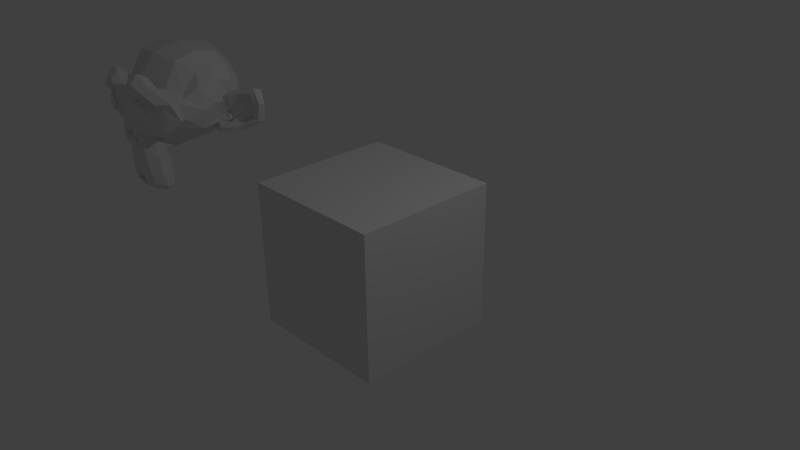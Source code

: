 # Source: GameEngine1.blend  (saved by Blender 2.76.0; exported with 4.5.12 LTS)
import bpy
from mathutils import Matrix  # noqa: F401  (used for matrix-valued properties, if any)

bpy.ops.wm.read_factory_settings(use_empty=True)
scene = bpy.context.scene
scene.name = 'Scene'

# ---- collections
col_collection_1 = bpy.data.collections.new('Collection 1'); scene.collection.children.link(col_collection_1)

# ---- materials (node trees are filled in below, after node groups)
mat_material = bpy.data.materials.new('Material')
mat_material.alpha_threshold = 0.0
mat_material.use_transparent_shadow = False
mat_material.roughness = 0.5
mat_material.line_color = (0.0, 0.0, 0.0, 1.0)

# ---- material node trees

# ---- world
world_world = bpy.data.worlds.new('World'); scene.world = world_world
world_world.color = (0.05088, 0.05088, 0.05088)
world_world.use_sun_shadow = False
world_world.sun_shadow_jitter_overblur = 0.0
world_world.cycles.sampling_method = 'MANUAL'
world_world.cycles.sample_map_resolution = 256

# ---- cameras
cam_camera = bpy.data.cameras.new('Camera')
cam_camera.clip_end = 100.0
cam_camera.lens = 35.0
cam_camera.sensor_width = 32.0
cam_camera.sensor_height = 18.0
cam_camera.ortho_scale = 7.314
cam_camera.dof.focus_distance = 0.0
cam_camera.dof.aperture_fstop = 128.0

# ---- lights
light_lamp = bpy.data.lights.new('Lamp', 'POINT')
light_lamp.transmission_factor = 0.0
light_lamp.cutoff_distance = 30.0
light_lamp.energy = 100.0
light_lamp.shadow_buffer_clip_start = 1.001
light_lamp.shadow_soft_size = 0.1
light_lamp.shadow_maximum_resolution = 0.006
light_lamp.use_absolute_resolution = True
light_lamp.cycles.use_multiple_importance_sampling = False

# ---- meshes
me_suzanne = bpy.data.meshes.new('Suzanne')
me_suzanne.from_pydata([(0.4375, -0.7656, 0.1641), (-0.4375, -0.7656, 0.1641), (0.5, -0.6875, 0.09375), (-0.5, -0.6875, 0.09375), (0.5469, -0.5781, 0.05469), (-0.5469, -0.5781, 0.05469), (0.3516, -0.6172, -0.02344), (-0.3516, -0.6172, -0.02344), (0.3516, -0.7188, 0.03125), (-0.3516, -0.7188, 0.03125), (0.3516, -0.7812, 0.1328), (-0.3516, -0.7812, 0.1328), (0.2734, -0.7969, 0.1641), (-0.2734, -0.7969, 0.1641), (0.2031, -0.7422, 0.09375), (-0.2031, -0.7422, 0.09375), (0.1562, -0.6484, 0.05469), (-0.1562, -0.6484, 0.05469), (0.07812, -0.6562, 0.2422), (-0.07812, -0.6562, 0.2422), (0.1406, -0.7422, 0.2422), (-0.1406, -0.7422, 0.2422), (0.2422, -0.7969, 0.2422), (-0.2422, -0.7969, 0.2422), (0.2734, -0.7969, 0.3281), (-0.2734, -0.7969, 0.3281), (0.2031, -0.7422, 0.3906), (-0.2031, -0.7422, 0.3906), (0.1562, -0.6484, 0.4375), (-0.1562, -0.6484, 0.4375), (0.3516, -0.6172, 0.5156), (-0.3516, -0.6172, 0.5156), (0.3516, -0.7188, 0.4531), (-0.3516, -0.7188, 0.4531), (0.3516, -0.7812, 0.3594), (-0.3516, -0.7812, 0.3594), (0.4375, -0.7656, 0.3281), (-0.4375, -0.7656, 0.3281), (0.5, -0.6875, 0.3906), (-0.5, -0.6875, 0.3906), (0.5469, -0.5781, 0.4375), (-0.5469, -0.5781, 0.4375), (0.625, -0.5625, 0.2422), (-0.625, -0.5625, 0.2422), (0.5625, -0.6719, 0.2422), (-0.5625, -0.6719, 0.2422), (0.4688, -0.7578, 0.2422), (-0.4688, -0.7578, 0.2422), (0.4766, -0.7734, 0.2422), (-0.4766, -0.7734, 0.2422), (0.4453, -0.7812, 0.3359), (-0.4453, -0.7812, 0.3359), (0.3516, -0.8047, 0.375), (-0.3516, -0.8047, 0.375), (0.2656, -0.8203, 0.3359), (-0.2656, -0.8203, 0.3359), (0.2266, -0.8203, 0.2422), (-0.2266, -0.8203, 0.2422), (0.2656, -0.8203, 0.1562), (-0.2656, -0.8203, 0.1562), (0.3516, -0.8281, 0.2422), (-0.3516, -0.8281, 0.2422), (0.3516, -0.8047, 0.1172), (-0.3516, -0.8047, 0.1172), (0.4453, -0.7812, 0.1562), (-0.4453, -0.7812, 0.1562), (0.0, -0.7422, 0.4297), (0.0, -0.8203, 0.3516), (0.0, -0.7344, -0.6797), (0.0, -0.7812, -0.3203), (0.0, -0.7969, -0.1875), (0.0, -0.7188, -0.7734), (0.0, -0.6016, 0.4062), (0.0, -0.5703, 0.5703), (0.0, 0.5469, 0.8984), (0.0, 0.8516, 0.5625), (0.0, 0.8281, 0.07031), (0.0, 0.3516, -0.3828), (0.2031, -0.5625, -0.1875), (-0.2031, -0.5625, -0.1875), (0.3125, -0.5703, -0.4375), (-0.3125, -0.5703, -0.4375), (0.3516, -0.5703, -0.6953), (-0.3516, -0.5703, -0.6953), (0.3672, -0.5312, -0.8906), (-0.3672, -0.5312, -0.8906), (0.3281, -0.5234, -0.9453), (-0.3281, -0.5234, -0.9453), (0.1797, -0.5547, -0.9688), (-0.1797, -0.5547, -0.9688), (0.0, -0.5781, -0.9844), (0.4375, -0.5312, -0.1406), (-0.4375, -0.5312, -0.1406), (0.6328, -0.5391, -0.03906), (-0.6328, -0.5391, -0.03906), (0.8281, -0.4453, 0.1484), (-0.8281, -0.4453, 0.1484), (0.8594, -0.5938, 0.4297), (-0.8594, -0.5938, 0.4297), (0.7109, -0.625, 0.4844), (-0.7109, -0.625, 0.4844), (0.4922, -0.6875, 0.6016), (-0.4922, -0.6875, 0.6016), (0.3203, -0.7344, 0.7578), (-0.3203, -0.7344, 0.7578), (0.1562, -0.7578, 0.7188), (-0.1562, -0.7578, 0.7188), (0.0625, -0.75, 0.4922), (-0.0625, -0.75, 0.4922), (0.1641, -0.7734, 0.4141), (-0.1641, -0.7734, 0.4141), (0.125, -0.7656, 0.3047), (-0.125, -0.7656, 0.3047), (0.2031, -0.7422, 0.09375), (-0.2031, -0.7422, 0.09375), (0.375, -0.7031, 0.01562), (-0.375, -0.7031, 0.01562), (0.4922, -0.6719, 0.0625), (-0.4922, -0.6719, 0.0625), (0.625, -0.6484, 0.1875), (-0.625, -0.6484, 0.1875), (0.6406, -0.6484, 0.2969), (-0.6406, -0.6484, 0.2969), (0.6016, -0.6641, 0.375), (-0.6016, -0.6641, 0.375), (0.4297, -0.7188, 0.4375), (-0.4297, -0.7188, 0.4375), (0.25, -0.7578, 0.4688), (-0.25, -0.7578, 0.4688), (0.0, -0.7344, -0.7656), (0.1094, -0.7344, -0.7188), (-0.1094, -0.7344, -0.7188), (0.1172, -0.7109, -0.8359), (-0.1172, -0.7109, -0.8359), (0.0625, -0.6953, -0.8828), (-0.0625, -0.6953, -0.8828), (0.0, -0.6875, -0.8906), (0.0, -0.75, -0.1953), (0.0, -0.7422, -0.1406), (0.1016, -0.7422, -0.1484), (-0.1016, -0.7422, -0.1484), (0.125, -0.75, -0.2266), (-0.125, -0.75, -0.2266), (0.08594, -0.7422, -0.2891), (-0.08594, -0.7422, -0.2891), (0.3984, -0.6719, -0.04688), (-0.3984, -0.6719, -0.04688), (0.6172, -0.625, 0.05469), (-0.6172, -0.625, 0.05469), (0.7266, -0.6016, 0.2031), (-0.7266, -0.6016, 0.2031), (0.7422, -0.6562, 0.375), (-0.7422, -0.6562, 0.375), (0.6875, -0.7266, 0.4141), (-0.6875, -0.7266, 0.4141), (0.4375, -0.7969, 0.5469), (-0.4375, -0.7969, 0.5469), (0.3125, -0.8359, 0.6406), (-0.3125, -0.8359, 0.6406), (0.2031, -0.8516, 0.6172), (-0.2031, -0.8516, 0.6172), (0.1016, -0.8438, 0.4297), (-0.1016, -0.8438, 0.4297), (0.125, -0.8125, -0.1016), (-0.125, -0.8125, -0.1016), (0.2109, -0.7109, -0.4453), (-0.2109, -0.7109, -0.4453), (0.25, -0.6875, -0.7031), (-0.25, -0.6875, -0.7031), (0.2656, -0.6641, -0.8203), (-0.2656, -0.6641, -0.8203), (0.2344, -0.6328, -0.9141), (-0.2344, -0.6328, -0.9141), (0.1641, -0.6328, -0.9297), (-0.1641, -0.6328, -0.9297), (0.0, -0.6406, -0.9453), (0.0, -0.7266, 0.04688), (0.0, -0.7656, 0.2109), (0.3281, -0.7422, 0.4766), (-0.3281, -0.7422, 0.4766), (0.1641, -0.75, 0.1406), (-0.1641, -0.75, 0.1406), (0.1328, -0.7578, 0.2109), (-0.1328, -0.7578, 0.2109), (0.1172, -0.7344, -0.6875), (-0.1172, -0.7344, -0.6875), (0.07812, -0.75, -0.4453), (-0.07812, -0.75, -0.4453), (0.0, -0.75, -0.4453), (0.0, -0.7422, -0.3281), (0.09375, -0.7812, -0.2734), (-0.09375, -0.7812, -0.2734), (0.1328, -0.7969, -0.2266), (-0.1328, -0.7969, -0.2266), (0.1094, -0.7812, -0.1328), (-0.1094, -0.7812, -0.1328), (0.03906, -0.7812, -0.125), (-0.03906, -0.7812, -0.125), (0.0, -0.8281, -0.2031), (0.04688, -0.8125, -0.1484), (-0.04688, -0.8125, -0.1484), (0.09375, -0.8125, -0.1562), (-0.09375, -0.8125, -0.1562), (0.1094, -0.8281, -0.2266), (-0.1094, -0.8281, -0.2266), (0.07812, -0.8047, -0.25), (-0.07812, -0.8047, -0.25), (0.0, -0.8047, -0.2891), (0.2578, -0.5547, -0.3125), (-0.2578, -0.5547, -0.3125), (0.1641, -0.7109, -0.2422), (-0.1641, -0.7109, -0.2422), (0.1797, -0.7109, -0.3125), (-0.1797, -0.7109, -0.3125), (0.2344, -0.5547, -0.25), (-0.2344, -0.5547, -0.25), (0.0, -0.6875, -0.875), (0.04688, -0.6875, -0.8672), (-0.04688, -0.6875, -0.8672), (0.09375, -0.7109, -0.8203), (-0.09375, -0.7109, -0.8203), (0.09375, -0.7266, -0.7422), (-0.09375, -0.7266, -0.7422), (0.0, -0.6562, -0.7812), (0.09375, -0.6641, -0.75), (-0.09375, -0.6641, -0.75), (0.09375, -0.6406, -0.8125), (-0.09375, -0.6406, -0.8125), (0.04688, -0.6328, -0.8516), (-0.04688, -0.6328, -0.8516), (0.0, -0.6328, -0.8594), (0.1719, -0.7812, 0.2188), (-0.1719, -0.7812, 0.2188), (0.1875, -0.7734, 0.1562), (-0.1875, -0.7734, 0.1562), (0.3359, -0.7578, 0.4297), (-0.3359, -0.7578, 0.4297), (0.2734, -0.7734, 0.4219), (-0.2734, -0.7734, 0.4219), (0.4219, -0.7734, 0.3984), (-0.4219, -0.7734, 0.3984), (0.5625, -0.6953, 0.3516), (-0.5625, -0.6953, 0.3516), (0.5859, -0.6875, 0.2891), (-0.5859, -0.6875, 0.2891), (0.5781, -0.6797, 0.1953), (-0.5781, -0.6797, 0.1953), (0.4766, -0.7188, 0.1016), (-0.4766, -0.7188, 0.1016), (0.375, -0.7422, 0.0625), (-0.375, -0.7422, 0.0625), (0.2266, -0.7812, 0.1094), (-0.2266, -0.7812, 0.1094), (0.1797, -0.7812, 0.2969), (-0.1797, -0.7812, 0.2969), (0.2109, -0.7812, 0.375), (-0.2109, -0.7812, 0.375), (0.2344, -0.7578, 0.3594), (-0.2344, -0.7578, 0.3594), (0.1953, -0.7578, 0.2969), (-0.1953, -0.7578, 0.2969), (0.2422, -0.7578, 0.125), (-0.2422, -0.7578, 0.125), (0.375, -0.7266, 0.08594), (-0.375, -0.7266, 0.08594), (0.4609, -0.7031, 0.1172), (-0.4609, -0.7031, 0.1172), (0.5469, -0.6719, 0.2109), (-0.5469, -0.6719, 0.2109), (0.5547, -0.6719, 0.2812), (-0.5547, -0.6719, 0.2812), (0.5312, -0.6797, 0.3359), (-0.5312, -0.6797, 0.3359), (0.4141, -0.75, 0.3906), (-0.4141, -0.75, 0.3906), (0.2812, -0.7656, 0.3984), (-0.2812, -0.7656, 0.3984), (0.3359, -0.75, 0.4062), (-0.3359, -0.75, 0.4062), (0.2031, -0.75, 0.1719), (-0.2031, -0.75, 0.1719), (0.1953, -0.75, 0.2266), (-0.1953, -0.75, 0.2266), (0.1094, -0.6094, 0.4609), (-0.1094, -0.6094, 0.4609), (0.1953, -0.6172, 0.6641), (-0.1953, -0.6172, 0.6641), (0.3359, -0.5938, 0.6875), (-0.3359, -0.5938, 0.6875), (0.4844, -0.5547, 0.5547), (-0.4844, -0.5547, 0.5547), (0.6797, -0.4922, 0.4531), (-0.6797, -0.4922, 0.4531), (0.7969, -0.4609, 0.4062), (-0.7969, -0.4609, 0.4062), (0.7734, -0.375, 0.1641), (-0.7734, -0.375, 0.1641), (0.6016, -0.4141, 0.0), (-0.6016, -0.4141, 0.0), (0.4375, -0.4688, -0.09375), (-0.4375, -0.4688, -0.09375), (0.0, -0.2891, 0.8984), (0.0, 0.07812, 0.9844), (0.0, 0.6719, -0.1953), (0.0, -0.1875, -0.4609), (0.0, -0.4609, -0.9766), (0.0, -0.3438, -0.8047), (0.0, -0.3203, -0.5703), (0.0, -0.2812, -0.4844), (0.8516, -0.05469, 0.2344), (-0.8516, -0.05469, 0.2344), (0.8594, 0.04688, 0.3203), (-0.8594, 0.04688, 0.3203), (0.7734, 0.4375, 0.2656), (-0.7734, 0.4375, 0.2656), (0.4609, 0.7031, 0.4375), (-0.4609, 0.7031, 0.4375), (0.7344, -0.07031, -0.04688), (-0.7344, -0.07031, -0.04688), (0.5938, 0.1641, -0.125), (-0.5938, 0.1641, -0.125), (0.6406, 0.4297, -0.007812), (-0.6406, 0.4297, -0.007812), (0.3359, 0.6641, 0.05469), (-0.3359, 0.6641, 0.05469), (0.2344, -0.4062, -0.3516), (-0.2344, -0.4062, -0.3516), (0.1797, -0.2578, -0.4141), (-0.1797, -0.2578, -0.4141), (0.2891, -0.3828, -0.7109), (-0.2891, -0.3828, -0.7109), (0.25, -0.3906, -0.5), (-0.25, -0.3906, -0.5), (0.3281, -0.3984, -0.9141), (-0.3281, -0.3984, -0.9141), (0.1406, -0.3672, -0.7578), (-0.1406, -0.3672, -0.7578), (0.125, -0.3594, -0.5391), (-0.125, -0.3594, -0.5391), (0.1641, -0.4375, -0.9453), (-0.1641, -0.4375, -0.9453), (0.2188, -0.4297, -0.2812), (-0.2188, -0.4297, -0.2812), (0.2109, -0.4688, -0.2266), (-0.2109, -0.4688, -0.2266), (0.2031, -0.5, -0.1719), (-0.2031, -0.5, -0.1719), (0.2109, -0.1641, -0.3906), (-0.2109, -0.1641, -0.3906), (0.2969, 0.2656, -0.3125), (-0.2969, 0.2656, -0.3125), (0.3438, 0.5391, -0.1484), (-0.3438, 0.5391, -0.1484), (0.4531, 0.3828, 0.8672), (-0.4531, 0.3828, 0.8672), (0.4531, 0.07031, 0.9297), (-0.4531, 0.07031, 0.9297), (0.4531, -0.2344, 0.8516), (-0.4531, -0.2344, 0.8516), (0.4609, -0.4297, 0.5234), (-0.4609, -0.4297, 0.5234), (0.7266, -0.3359, 0.4062), (-0.7266, -0.3359, 0.4062), (0.6328, -0.2812, 0.4531), (-0.6328, -0.2812, 0.4531), (0.6406, -0.05469, 0.7031), (-0.6406, -0.05469, 0.7031), (0.7969, -0.125, 0.5625), (-0.7969, -0.125, 0.5625), (0.7969, 0.1172, 0.6172), (-0.7969, 0.1172, 0.6172), (0.6406, 0.1953, 0.75), (-0.6406, 0.1953, 0.75), (0.6406, 0.4453, 0.6797), (-0.6406, 0.4453, 0.6797), (0.7969, 0.3594, 0.5391), (-0.7969, 0.3594, 0.5391), (0.6172, 0.5859, 0.3281), (-0.6172, 0.5859, 0.3281), (0.4844, 0.5469, 0.02344), (-0.4844, 0.5469, 0.02344), (0.8203, 0.2031, 0.3281), (-0.8203, 0.2031, 0.3281), (0.4062, -0.1484, -0.1719), (-0.4062, -0.1484, -0.1719), (0.4297, 0.2109, -0.1953), (-0.4297, 0.2109, -0.1953), (0.8906, 0.2344, 0.4062), (-0.8906, 0.2344, 0.4062), (0.7734, 0.125, -0.1406), (-0.7734, 0.125, -0.1406), (1.039, 0.3281, -0.1016), (-1.039, 0.3281, -0.1016), (1.281, 0.4297, 0.05469), (-1.281, 0.4297, 0.05469), (1.352, 0.4219, 0.3203), (-1.352, 0.4219, 0.3203), (1.234, 0.4219, 0.5078), (-1.234, 0.4219, 0.5078), (1.023, 0.3125, 0.4766), (-1.023, 0.3125, 0.4766), (1.016, 0.2891, 0.4141), (-1.016, 0.2891, 0.4141), (1.188, 0.3906, 0.4375), (-1.188, 0.3906, 0.4375), (1.266, 0.4062, 0.2891), (-1.266, 0.4062, 0.2891), (1.211, 0.4062, 0.07812), (-1.211, 0.4062, 0.07812), (1.031, 0.3047, -0.03906), (-1.031, 0.3047, -0.03906), (0.8281, 0.1328, -0.07031), (-0.8281, 0.1328, -0.07031), (0.9219, 0.2188, 0.3594), (-0.9219, 0.2188, 0.3594), (0.9453, 0.2891, 0.3047), (-0.9453, 0.2891, 0.3047), (0.8828, 0.2109, -0.02344), (-0.8828, 0.2109, -0.02344), (1.039, 0.3672, 0.0), (-1.039, 0.3672, 0.0), (1.188, 0.4453, 0.09375), (-1.188, 0.4453, 0.09375), (1.234, 0.4453, 0.25), (-1.234, 0.4453, 0.25), (1.172, 0.4375, 0.3594), (-1.172, 0.4375, 0.3594), (1.023, 0.3594, 0.3438), (-1.023, 0.3594, 0.3438), (0.8438, 0.2109, 0.2891), (-0.8438, 0.2109, 0.2891), (0.8359, 0.2734, 0.1719), (-0.8359, 0.2734, 0.1719), (0.7578, 0.2734, 0.09375), (-0.7578, 0.2734, 0.09375), (0.8203, 0.2734, 0.08594), (-0.8203, 0.2734, 0.08594), (0.8438, 0.2734, 0.01562), (-0.8438, 0.2734, 0.01562), (0.8125, 0.2734, -0.01562), (-0.8125, 0.2734, -0.01562), (0.7266, 0.07031, 0.0), (-0.7266, 0.07031, 0.0), (0.7188, 0.1719, -0.02344), (-0.7188, 0.1719, -0.02344), (0.7188, 0.1875, 0.03906), (-0.7188, 0.1875, 0.03906), (0.7969, 0.2109, 0.2031), (-0.7969, 0.2109, 0.2031), (0.8906, 0.2656, 0.2422), (-0.8906, 0.2656, 0.2422), (0.8906, 0.3203, 0.2344), (-0.8906, 0.3203, 0.2344), (0.8125, 0.3203, -0.01562), (-0.8125, 0.3203, -0.01562), (0.8516, 0.3203, 0.01562), (-0.8516, 0.3203, 0.01562), (0.8281, 0.3203, 0.07812), (-0.8281, 0.3203, 0.07812), (0.7656, 0.3203, 0.09375), (-0.7656, 0.3203, 0.09375), (0.8438, 0.3203, 0.1719), (-0.8438, 0.3203, 0.1719), (1.039, 0.4141, 0.3281), (-1.039, 0.4141, 0.3281), (1.188, 0.4844, 0.3438), (-1.188, 0.4844, 0.3438), (1.258, 0.4922, 0.2422), (-1.258, 0.4922, 0.2422), (1.211, 0.4844, 0.08594), (-1.211, 0.4844, 0.08594), (1.047, 0.4219, 0.0), (-1.047, 0.4219, 0.0), (0.8828, 0.2656, -0.01562), (-0.8828, 0.2656, -0.01562), (0.9531, 0.3438, 0.2891), (-0.9531, 0.3438, 0.2891), (0.8906, 0.3281, 0.1094), (-0.8906, 0.3281, 0.1094), (0.9375, 0.3359, 0.0625), (-0.9375, 0.3359, 0.0625), (1.0, 0.3672, 0.125), (-1.0, 0.3672, 0.125), (0.9609, 0.3516, 0.1719), (-0.9609, 0.3516, 0.1719), (1.016, 0.375, 0.2344), (-1.016, 0.375, 0.2344), (1.055, 0.3828, 0.1875), (-1.055, 0.3828, 0.1875), (1.109, 0.3906, 0.2109), (-1.109, 0.3906, 0.2109), (1.086, 0.3906, 0.2734), (-1.086, 0.3906, 0.2734), (1.023, 0.4844, 0.4375), (-1.023, 0.4844, 0.4375), (1.25, 0.5469, 0.4688), (-1.25, 0.5469, 0.4688), (1.367, 0.5, 0.2969), (-1.367, 0.5, 0.2969), (1.312, 0.5312, 0.05469), (-1.312, 0.5312, 0.05469), (1.039, 0.4922, -0.08594), (-1.039, 0.4922, -0.08594), (0.7891, 0.3281, -0.125), (-0.7891, 0.3281, -0.125), (0.8594, 0.3828, 0.3828), (-0.8594, 0.3828, 0.3828)], [], [(46, 0, 2, 44), (3, 1, 47, 45), (44, 2, 4, 42), (5, 3, 45, 43), (2, 8, 6, 4), (7, 9, 3, 5), (0, 10, 8, 2), (9, 11, 1, 3), (10, 12, 14, 8), (15, 13, 11, 9), (8, 14, 16, 6), (17, 15, 9, 7), (14, 20, 18, 16), (19, 21, 15, 17), (12, 22, 20, 14), (21, 23, 13, 15), (22, 24, 26, 20), (27, 25, 23, 21), (20, 26, 28, 18), (29, 27, 21, 19), (26, 32, 30, 28), (31, 33, 27, 29), (24, 34, 32, 26), (33, 35, 25, 27), (34, 36, 38, 32), (39, 37, 35, 33), (32, 38, 40, 30), (41, 39, 33, 31), (38, 44, 42, 40), (43, 45, 39, 41), (36, 46, 44, 38), (45, 47, 37, 39), (46, 36, 50, 48), (51, 37, 47, 49), (36, 34, 52, 50), (53, 35, 37, 51), (34, 24, 54, 52), (55, 25, 35, 53), (24, 22, 56, 54), (57, 23, 25, 55), (22, 12, 58, 56), (59, 13, 23, 57), (12, 10, 62, 58), (63, 11, 13, 59), (10, 0, 64, 62), (65, 1, 11, 63), (0, 46, 48, 64), (49, 47, 1, 65), (60, 64, 48), (49, 65, 61), (62, 64, 60), (61, 65, 63), (60, 58, 62), (63, 59, 61), (60, 56, 58), (59, 57, 61), (60, 54, 56), (57, 55, 61), (60, 52, 54), (55, 53, 61), (60, 50, 52), (53, 51, 61), (60, 48, 50), (51, 49, 61), (88, 173, 175, 90), (175, 174, 89, 90), (86, 171, 173, 88), (174, 172, 87, 89), (84, 169, 171, 86), (172, 170, 85, 87), (82, 167, 169, 84), (170, 168, 83, 85), (80, 165, 167, 82), (168, 166, 81, 83), (78, 91, 145, 163), (146, 92, 79, 164), (91, 93, 147, 145), (148, 94, 92, 146), (93, 95, 149, 147), (150, 96, 94, 148), (95, 97, 151, 149), (152, 98, 96, 150), (97, 99, 153, 151), (154, 100, 98, 152), (99, 101, 155, 153), (156, 102, 100, 154), (101, 103, 157, 155), (158, 104, 102, 156), (103, 105, 159, 157), (160, 106, 104, 158), (105, 107, 161, 159), (162, 108, 106, 160), (107, 66, 67, 161), (67, 66, 108, 162), (109, 127, 159, 161), (160, 128, 110, 162), (127, 178, 157, 159), (158, 179, 128, 160), (125, 155, 157, 178), (158, 156, 126, 179), (123, 153, 155, 125), (156, 154, 124, 126), (121, 151, 153, 123), (154, 152, 122, 124), (119, 149, 151, 121), (152, 150, 120, 122), (117, 147, 149, 119), (150, 148, 118, 120), (115, 145, 147, 117), (148, 146, 116, 118), (113, 163, 145, 115), (146, 164, 114, 116), (113, 180, 176, 163), (176, 181, 114, 164), (109, 161, 67, 111), (67, 162, 110, 112), (111, 67, 177, 182), (177, 67, 112, 183), (176, 180, 182, 177), (183, 181, 176, 177), (134, 136, 175, 173), (175, 136, 135, 174), (132, 134, 173, 171), (174, 135, 133, 172), (130, 132, 171, 169), (172, 133, 131, 170), (165, 186, 184, 167), (185, 187, 166, 168), (130, 169, 167, 184), (168, 170, 131, 185), (143, 189, 188, 186), (188, 189, 144, 187), (184, 186, 188, 68), (188, 187, 185, 68), (129, 130, 184, 68), (185, 131, 129, 68), (141, 192, 190, 143), (191, 193, 142, 144), (139, 194, 192, 141), (193, 195, 140, 142), (138, 196, 194, 139), (195, 197, 138, 140), (137, 70, 196, 138), (197, 70, 137, 138), (189, 143, 190, 69), (191, 144, 189, 69), (69, 190, 205, 207), (206, 191, 69, 207), (70, 198, 199, 196), (200, 198, 70, 197), (196, 199, 201, 194), (202, 200, 197, 195), (194, 201, 203, 192), (204, 202, 195, 193), (192, 203, 205, 190), (206, 204, 193, 191), (198, 203, 201, 199), (202, 204, 198, 200), (198, 207, 205, 203), (206, 207, 198, 204), (138, 139, 163, 176), (164, 140, 138, 176), (139, 141, 210, 163), (211, 142, 140, 164), (141, 143, 212, 210), (213, 144, 142, 211), (143, 186, 165, 212), (166, 187, 144, 213), (80, 208, 212, 165), (213, 209, 81, 166), (208, 214, 210, 212), (211, 215, 209, 213), (78, 163, 210, 214), (211, 164, 79, 215), (130, 129, 71, 221), (71, 129, 131, 222), (132, 130, 221, 219), (222, 131, 133, 220), (134, 132, 219, 217), (220, 133, 135, 218), (136, 134, 217, 216), (218, 135, 136, 216), (216, 217, 228, 230), (229, 218, 216, 230), (217, 219, 226, 228), (227, 220, 218, 229), (219, 221, 224, 226), (225, 222, 220, 227), (221, 71, 223, 224), (223, 71, 222, 225), (223, 230, 228, 224), (229, 230, 223, 225), (224, 228, 226), (227, 229, 225), (182, 180, 233, 231), (234, 181, 183, 232), (111, 182, 231, 253), (232, 183, 112, 254), (109, 111, 253, 255), (254, 112, 110, 256), (180, 113, 251, 233), (252, 114, 181, 234), (113, 115, 249, 251), (250, 116, 114, 252), (115, 117, 247, 249), (248, 118, 116, 250), (117, 119, 245, 247), (246, 120, 118, 248), (119, 121, 243, 245), (244, 122, 120, 246), (121, 123, 241, 243), (242, 124, 122, 244), (123, 125, 239, 241), (240, 126, 124, 242), (125, 178, 235, 239), (236, 179, 126, 240), (178, 127, 237, 235), (238, 128, 179, 236), (127, 109, 255, 237), (256, 110, 128, 238), (237, 255, 257, 275), (258, 256, 238, 276), (235, 237, 275, 277), (276, 238, 236, 278), (239, 235, 277, 273), (278, 236, 240, 274), (241, 239, 273, 271), (274, 240, 242, 272), (243, 241, 271, 269), (272, 242, 244, 270), (245, 243, 269, 267), (270, 244, 246, 268), (247, 245, 267, 265), (268, 246, 248, 266), (249, 247, 265, 263), (266, 248, 250, 264), (251, 249, 263, 261), (264, 250, 252, 262), (233, 251, 261, 279), (262, 252, 234, 280), (255, 253, 259, 257), (260, 254, 256, 258), (253, 231, 281, 259), (282, 232, 254, 260), (231, 233, 279, 281), (280, 234, 232, 282), (66, 107, 283, 72), (284, 108, 66, 72), (107, 105, 285, 283), (286, 106, 108, 284), (105, 103, 287, 285), (288, 104, 106, 286), (103, 101, 289, 287), (290, 102, 104, 288), (101, 99, 291, 289), (292, 100, 102, 290), (99, 97, 293, 291), (294, 98, 100, 292), (97, 95, 295, 293), (296, 96, 98, 294), (95, 93, 297, 295), (298, 94, 96, 296), (93, 91, 299, 297), (300, 92, 94, 298), (307, 308, 327, 337), (328, 308, 307, 338), (306, 307, 337, 335), (338, 307, 306, 336), (305, 306, 335, 339), (336, 306, 305, 340), (88, 90, 305, 339), (305, 90, 89, 340), (86, 88, 339, 333), (340, 89, 87, 334), (84, 86, 333, 329), (334, 87, 85, 330), (82, 84, 329, 331), (330, 85, 83, 332), (329, 335, 337, 331), (338, 336, 330, 332), (329, 333, 339, 335), (340, 334, 330, 336), (325, 331, 337, 327), (338, 332, 326, 328), (80, 82, 331, 325), (332, 83, 81, 326), (208, 341, 343, 214), (344, 342, 209, 215), (80, 325, 341, 208), (342, 326, 81, 209), (78, 214, 343, 345), (344, 215, 79, 346), (78, 345, 299, 91), (300, 346, 79, 92), (76, 323, 351, 303), (352, 324, 76, 303), (303, 351, 349, 77), (350, 352, 303, 77), (77, 349, 347, 304), (348, 350, 77, 304), (304, 347, 327, 308), (328, 348, 304, 308), (325, 327, 347, 341), (348, 328, 326, 342), (295, 297, 317, 309), (318, 298, 296, 310), (75, 315, 323, 76), (324, 316, 75, 76), (301, 357, 355, 302), (356, 358, 301, 302), (302, 355, 353, 74), (354, 356, 302, 74), (74, 353, 315, 75), (316, 354, 74, 75), (291, 293, 361, 363), (362, 294, 292, 364), (363, 361, 367, 365), (368, 362, 364, 366), (365, 367, 369, 371), (370, 368, 366, 372), (371, 369, 375, 373), (376, 370, 372, 374), (313, 377, 373, 375), (374, 378, 314, 376), (315, 353, 373, 377), (374, 354, 316, 378), (353, 355, 371, 373), (372, 356, 354, 374), (355, 357, 365, 371), (366, 358, 356, 372), (357, 359, 363, 365), (364, 360, 358, 366), (289, 291, 363, 359), (364, 292, 290, 360), (73, 359, 357, 301), (358, 360, 73, 301), (283, 285, 287, 289), (288, 286, 284, 290), (283, 289, 359, 73), (360, 290, 284, 73), (72, 283, 73), (73, 284, 72), (293, 295, 309, 361), (310, 296, 294, 362), (309, 311, 367, 361), (368, 312, 310, 362), (311, 381, 369, 367), (370, 382, 312, 368), (313, 375, 369, 381), (370, 376, 314, 382), (347, 349, 385, 383), (386, 350, 348, 384), (317, 383, 385, 319), (386, 384, 318, 320), (297, 299, 383, 317), (384, 300, 298, 318), (299, 343, 341, 383), (342, 344, 300, 384), (341, 347, 383), (384, 348, 342), (299, 345, 343), (344, 346, 300), (313, 321, 379, 377), (380, 322, 314, 378), (315, 377, 379, 323), (380, 378, 316, 324), (319, 385, 379, 321), (380, 386, 320, 322), (349, 351, 379, 385), (380, 352, 350, 386), (323, 379, 351), (352, 380, 324), (399, 387, 413, 401), (414, 388, 400, 402), (399, 401, 403, 397), (404, 402, 400, 398), (397, 403, 405, 395), (406, 404, 398, 396), (395, 405, 407, 393), (408, 406, 396, 394), (393, 407, 409, 391), (410, 408, 394, 392), (391, 409, 411, 389), (412, 410, 392, 390), (409, 419, 417, 411), (418, 420, 410, 412), (407, 421, 419, 409), (420, 422, 408, 410), (405, 423, 421, 407), (422, 424, 406, 408), (403, 425, 423, 405), (424, 426, 404, 406), (401, 427, 425, 403), (426, 428, 402, 404), (401, 413, 415, 427), (416, 414, 402, 428), (317, 319, 443, 441), (444, 320, 318, 442), (319, 389, 411, 443), (412, 390, 320, 444), (309, 317, 441, 311), (442, 318, 310, 312), (381, 429, 413, 387), (414, 430, 382, 388), (411, 417, 439, 443), (440, 418, 412, 444), (437, 445, 443, 439), (444, 446, 438, 440), (433, 445, 437, 435), (438, 446, 434, 436), (431, 447, 445, 433), (446, 448, 432, 434), (429, 447, 431, 449), (432, 448, 430, 450), (413, 429, 449, 415), (450, 430, 414, 416), (311, 447, 429, 381), (430, 448, 312, 382), (311, 441, 445, 447), (446, 442, 312, 448), (441, 443, 445), (446, 444, 442), (415, 449, 451, 475), (452, 450, 416, 476), (449, 431, 461, 451), (462, 432, 450, 452), (431, 433, 459, 461), (460, 434, 432, 462), (433, 435, 457, 459), (458, 436, 434, 460), (435, 437, 455, 457), (456, 438, 436, 458), (437, 439, 453, 455), (454, 440, 438, 456), (439, 417, 473, 453), (474, 418, 440, 454), (427, 415, 475, 463), (476, 416, 428, 464), (425, 427, 463, 465), (464, 428, 426, 466), (423, 425, 465, 467), (466, 426, 424, 468), (421, 423, 467, 469), (468, 424, 422, 470), (419, 421, 469, 471), (470, 422, 420, 472), (417, 419, 471, 473), (472, 420, 418, 474), (457, 455, 479, 477), (480, 456, 458, 478), (477, 479, 481, 483), (482, 480, 478, 484), (483, 481, 487, 485), (488, 482, 484, 486), (485, 487, 489, 491), (490, 488, 486, 492), (463, 475, 485, 491), (486, 476, 464, 492), (451, 483, 485, 475), (486, 484, 452, 476), (451, 461, 477, 483), (478, 462, 452, 484), (457, 477, 461, 459), (462, 478, 458, 460), (453, 473, 479, 455), (480, 474, 454, 456), (471, 481, 479, 473), (480, 482, 472, 474), (469, 487, 481, 471), (482, 488, 470, 472), (467, 489, 487, 469), (488, 490, 468, 470), (465, 491, 489, 467), (490, 492, 466, 468), (463, 491, 465), (466, 492, 464), (391, 389, 503, 501), (504, 390, 392, 502), (393, 391, 501, 499), (502, 392, 394, 500), (395, 393, 499, 497), (500, 394, 396, 498), (397, 395, 497, 495), (498, 396, 398, 496), (399, 397, 495, 493), (496, 398, 400, 494), (387, 399, 493, 505), (494, 400, 388, 506), (493, 501, 503, 505), (504, 502, 494, 506), (493, 495, 499, 501), (500, 496, 494, 502), (495, 497, 499), (500, 498, 496), (313, 381, 387, 505), (388, 382, 314, 506), (313, 505, 503, 321), (504, 506, 314, 322), (319, 321, 503, 389), (504, 322, 320, 390)])
me_suzanne.use_remesh_preserve_volume = False
me_suzanne.use_remesh_preserve_attributes = False
me_suzanne.use_mirror_vertex_groups = False
me_suzanne.update()
me_cube = bpy.data.meshes.new('Cube')
me_cube.from_pydata([(1.0, 1.0, -1.0), (1.0, -1.0, -1.0), (-1.0, -1.0, -1.0), (-1.0, 1.0, -1.0), (1.0, 1.0, 1.0), (1.0, -1.0, 1.0), (-1.0, -1.0, 1.0), (-1.0, 1.0, 1.0)], [], [(0, 1, 2, 3), (4, 7, 6, 5), (0, 4, 5, 1), (1, 5, 6, 2), (2, 6, 7, 3), (4, 0, 3, 7)])
me_cube.materials.append(mat_material)
me_cube.use_remesh_preserve_volume = False
me_cube.use_remesh_preserve_attributes = False
me_cube.use_mirror_vertex_groups = False
me_cube.update()

# ---- objects
ob_suzanne = bpy.data.objects.new('Suzanne', me_suzanne)
ob_cube = bpy.data.objects.new('Cube', me_cube)
ob_lamp = bpy.data.objects.new('Lamp', light_lamp)
ob_camera = bpy.data.objects.new('Camera', cam_camera)

# ---- transforms, parenting, visibility, modifiers, constraints
ob_suzanne.location = (-3.235, -0.7214, 1.321)
ob_suzanne.lineart.crease_threshold = 0.0
ob_cube.location = (0.0, 0.0, 0.0)
ob_cube.lock_rotations_4d = False
ob_cube.empty_display_type = 'ARROWS'
ob_cube.lineart.crease_threshold = 0.0
ob_lamp.location = (4.076, 1.005, 5.904)
ob_lamp.rotation_euler = (0.6503, 0.05522, 1.866)
ob_lamp.lock_rotations_4d = False
ob_lamp.empty_display_type = 'ARROWS'
ob_lamp.color = (0.0, 0.0, 0.0, 0.0)
ob_lamp.lineart.crease_threshold = 0.0
ob_camera.location = (7.481, -6.508, 5.344)
ob_camera.rotation_euler = (1.109, 0.01082, 0.8149)
ob_camera.lock_rotations_4d = False
ob_camera.empty_display_type = 'ARROWS'
ob_camera.color = (0.0, 0.0, 0.0, 0.0)
ob_camera.display_type = 'WIRE'
ob_camera.lineart.crease_threshold = 0.0

# ---- collection membership
col_collection_1.objects.link(ob_suzanne)
col_collection_1.objects.link(ob_cube)
col_collection_1.objects.link(ob_lamp)
col_collection_1.objects.link(ob_camera)

# ---- scene / render settings (as saved in the file)
scene.camera = ob_camera
scene.frame_start = 1; scene.frame_end = 250; scene.frame_set(1)
scene.render.engine = 'BLENDER_EEVEE_NEXT'
scene.render.resolution_percentage = 50
scene.render.dither_intensity = 0.0
scene.cycles.use_denoising = False
scene.cycles.samples = 10
scene.cycles.sampling_pattern = 'TABULATED_SOBOL'
scene.cycles.light_sampling_threshold = 0.0
scene.cycles.use_adaptive_sampling = False
scene.cycles.use_light_tree = False
scene.cycles.blur_glossy = 0.0
scene.cycles.pixel_filter_type = 'GAUSSIAN'
scene.cycles.sample_clamp_indirect = 0.0
scene.view_settings.view_transform = 'Standard'
bpy.context.view_layer.update()

